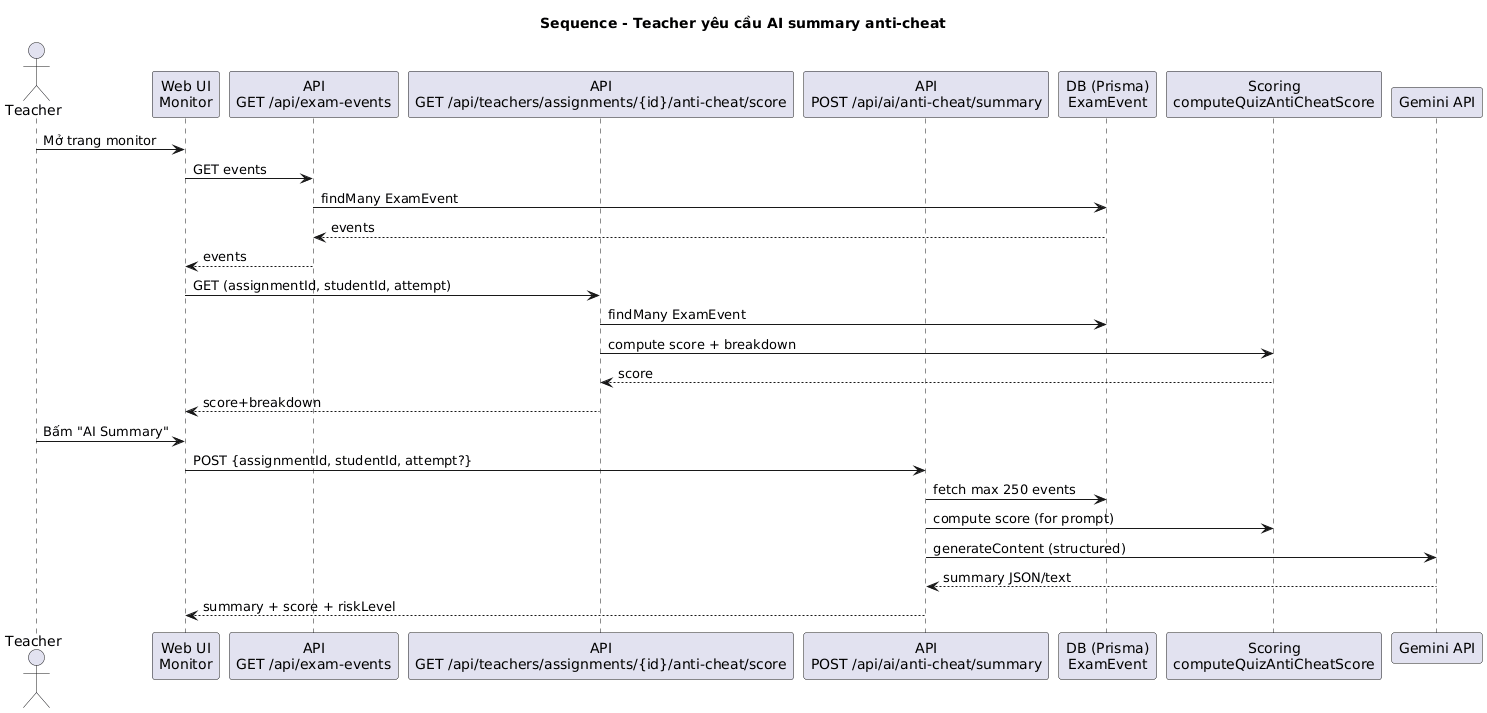

The diagram above was rendered by PlantUML. Its source (embedded in the PNG):
@startuml
title Sequence - Teacher yêu cầu AI summary anti-cheat

actor Teacher
participant "Web UI\nMonitor" as UI
participant "API\nGET /api/exam-events" as EventAPI
participant "API\nGET /api/teachers/assignments/{id}/anti-cheat/score" as ScoreAPI
participant "API\nPOST /api/ai/anti-cheat/summary" as AiAPI
participant "DB (Prisma)\nExamEvent" as DB
participant "Scoring\ncomputeQuizAntiCheatScore" as Scoring
participant "Gemini API" as Gemini

Teacher -> UI : Mở trang monitor
UI -> EventAPI : GET events
EventAPI -> DB : findMany ExamEvent
DB --> EventAPI : events
EventAPI --> UI : events

UI -> ScoreAPI : GET (assignmentId, studentId, attempt)
ScoreAPI -> DB : findMany ExamEvent
ScoreAPI -> Scoring : compute score + breakdown
Scoring --> ScoreAPI : score
ScoreAPI --> UI : score+breakdown

Teacher -> UI : Bấm "AI Summary"
UI -> AiAPI : POST {assignmentId, studentId, attempt?}
AiAPI -> DB : fetch max 250 events
AiAPI -> Scoring : compute score (for prompt)
AiAPI -> Gemini : generateContent (structured)
Gemini --> AiAPI : summary JSON/text
AiAPI --> UI : summary + score + riskLevel
@enduml